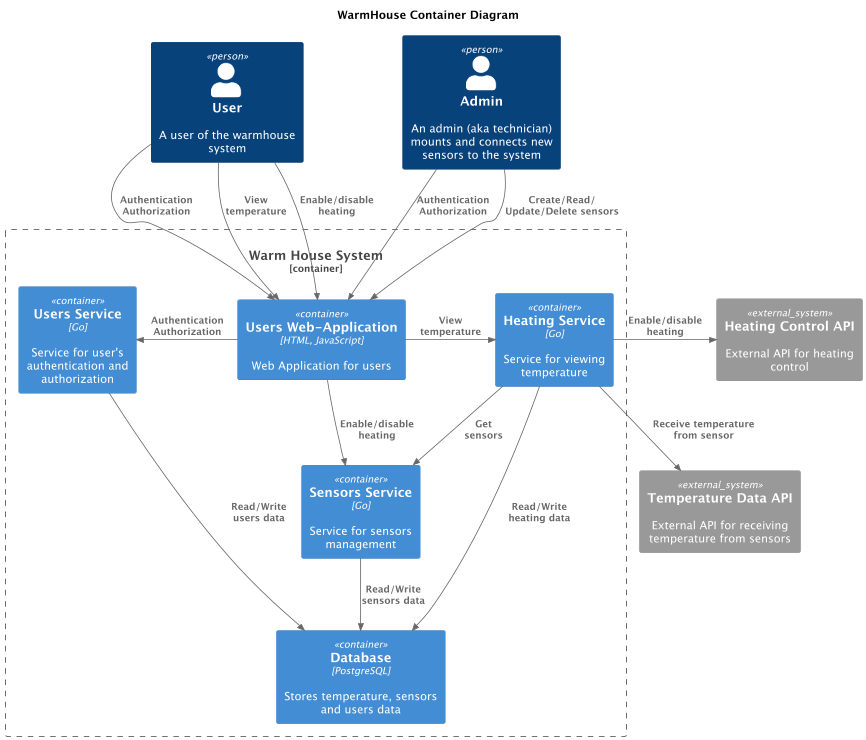

The diagram above was rendered by PlantUML. Its source (embedded in the PNG):
@startuml
title WarmHouse Container Diagram

top to bottom direction

!includeurl https://raw.githubusercontent.com/RicardoNiepel/C4-PlantUML/master/C4_Container.puml

Person(User, "User", "A user of the warmhouse system")
Person(Admin, "Admin", "An admin (aka technician) mounts and connects new sensors to the system")

Container_Boundary(WarmHouseBoundary, "Warm House System") {
  Container(WebApplication, "Users Web-Application", "HTML, JavaScript", "Web Application for users")

  Container(UsersService, "Users Service", "Go", "Service for user's authentication and authorization")
  Container(SensorsService, "Sensors Service", "Go", "Service for sensors management")
  Container(HeatingService, "Heating Service", "Go", "Service for viewing temperature")

  Container(Database, "Database", "PostgreSQL", "Stores temperature, sensors and users data")
}

System_Ext(HeatingControlApi, "Heating Control API", "External API for heating control")
System_Ext(TemperatureSensorApi, "Temperature Data API", "External API for receiving temperature from sensors")

Rel(Admin, WebApplication, "Authentication\nAuthorization")
Rel(Admin, WebApplication, "Create/Read/\nUpdate/Delete sensors")

Rel(User, WebApplication, "Authentication\nAuthorization")
Rel(User, WebApplication, "View\ntemperature")
Rel(User, WebApplication, "Enable/disable\nheating")

Rel_D(WebApplication, SensorsService, "Enable/disable\nheating")
Rel_R(WebApplication, HeatingService, "View\ntemperature")
Rel_L(WebApplication, UsersService, "Authentication\nAuthorization")

Rel(HeatingService, SensorsService, "Get\nsensors")
Rel(HeatingService, Database, "Read/Write\nheating data")
Rel_R(HeatingService, HeatingControlApi, "Enable/disable\nheating")
Rel_D(HeatingService, TemperatureSensorApi, "Receive temperature\nfrom sensor")

Rel(UsersService, Database, "Read/Write\nusers data")

Rel_D(SensorsService, Database, "Read/Write\nsensors data")

@enduml